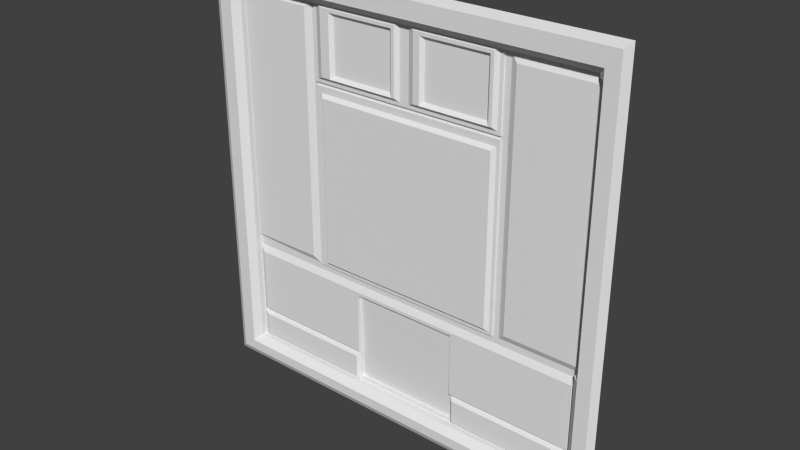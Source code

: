 # Source: exec4_2.blend  (saved by Blender 2.76.0; exported with 4.5.12 LTS)
import bpy
from mathutils import Matrix  # noqa: F401  (used for matrix-valued properties, if any)

bpy.ops.wm.read_factory_settings(use_empty=True)
scene = bpy.context.scene
scene.name = 'Scene'

# ---- collections
col_collection_1 = bpy.data.collections.new('Collection 1'); scene.collection.children.link(col_collection_1)

# ---- materials (node trees are filled in below, after node groups)
mat_exec4_2 = bpy.data.materials.new('exec4_2')
mat_exec4_2.alpha_threshold = 0.0
mat_exec4_2.use_transparent_shadow = False
mat_exec4_2.roughness = 0.5

# ---- material node trees

# ---- world
world_world = bpy.data.worlds.new('World'); scene.world = world_world
world_world.color = (0.05088, 0.05088, 0.05088)
world_world.use_sun_shadow = False
world_world.sun_shadow_jitter_overblur = 0.0
world_world.cycles.sampling_method = 'MANUAL'
world_world.cycles.sample_map_resolution = 256

# ---- meshes
me_exec4_2_meshdata = bpy.data.meshes.new('exec4_2_meshdata')
me_exec4_2_meshdata.from_pydata([(-1.28, 1.28, -1.28), (1.28, 1.28, -1.28), (-1.28, 1.28, 1.28), (1.28, 1.28, 1.28), (1.12, 1.3, 1.1), (1.16, 1.26, 1.14), (1.24, 1.26, 1.24), (1.12, 1.3, 1.08), (1.16, 1.26, 1.08), (-1.241, 1.26, 1.24), (1.12, 1.3, -0.46), (1.16, 1.26, -0.46), (-0.04, 1.31, 1.08), (-0.0605, 1.31, 1.06), (-0.5593, 1.33, 0.6006), (0.5806, 1.33, 0.6006), (0.5806, 1.33, -0.4403), (-0.5998, 1.33, 1.1), (-0.04, 1.31, 0.6996), (-0.0605, 1.31, 0.6996), (-0.081, 1.33, 0.7194), (1.16, 1.32, 1.08), (-0.081, 1.33, 1.04), (0.6004, 1.33, 0.6208), (0.6004, 1.34, 1.1), (1.24, 1.26, -1.24), (-0.01969, 1.26, -1.24), (0.1394, 1.26, -1.24), (-1.241, 1.26, -1.24), (1.16, 1.26, -1.18), (-0.01969, 1.26, -1.18), (0.1394, 1.26, -1.18), (1.12, 1.3, -1.14), (-0.539, 1.31, 0.5804), (0.5608, 1.31, 0.5804), (0.5608, 1.31, -0.4207), (-0.5593, 1.33, -0.4403), (-0.539, 1.31, -0.4207), (-0.5998, 1.33, 0.6599), (0.6004, 1.33, -0.46), (1.12, 1.34, 1.1), (0.6805, 1.32, 1.04), (0.6399, 1.34, 1.08), (1.12, 1.32, 1.04), (-0.5998, 1.33, 0.6402), (-0.539, 1.31, 0.6996), (-0.4795, 1.31, 0.6996), (-0.539, 1.31, 1.08), (-0.4795, 1.31, 1.06), (1.12, 1.34, 1.08), (-0.5796, 1.33, -0.46), (-0.4597, 1.33, 0.7194), (-0.4597, 1.33, 1.04), (-0.5796, 1.33, 0.6208), (-0.5796, 1.33, 0.6798), (-0.5796, 1.33, 1.1), (-1.12, 1.3, 1.1), (-1.12, 1.3, -1.14), (-1.159, 1.26, 1.14), (-1.159, 1.26, -1.18), (0.5806, 1.33, 0.6798), (-0.0195, 1.33, 0.6798), (0.03981, 1.33, 0.6798), (-0.5998, 1.33, -0.46), (0.5212, 1.33, 1.04), (0.5212, 1.33, 0.7194), (-0.0195, 1.33, 1.1), (0.6004, 1.33, 1.1), (0.5806, 1.33, 1.1), (0.5608, 1.31, 1.08), (0.08054, 1.31, 0.6996), (0.6004, 1.33, 0.6402), (0.1202, 1.31, 1.06), (0.6004, 1.33, 0.6599), (0.03981, 1.33, 1.1), (0.08054, 1.31, 1.08), (0.1202, 1.31, 0.6996), (0.1396, 1.33, 1.04), (0.1396, 1.33, 0.7194), (0.541, 1.31, 1.06), (0.541, 1.31, 0.6996), (0.5608, 1.31, 0.6996), (0.3602, 1.32, -1.121), (0.6004, 1.34, 0.6599), (1.12, 1.34, -0.46), (0.3399, 1.34, -1.14), (0.6004, 1.34, 0.6402), (-0.5998, 1.34, -0.46), (1.101, 1.32, -0.54), (-0.5998, 1.34, 0.6402), (-0.6599, 1.32, 1.06), (-1.1, 1.32, 1.06), (-0.62, 1.34, 1.1), (-1.1, 1.32, -0.4207), (-1.12, 1.34, -0.4406), (-1.12, 1.34, -0.46), (-0.5998, 1.34, 1.1), (-0.5998, 1.34, 0.6599), (0.6399, 1.34, -0.46), (0.541, 1.34, -0.46), (0.1202, 1.34, -0.46), (-0.62, 1.34, -0.46), (0.6004, 1.34, -0.46), (1.16, 1.32, -0.46), (1.12, 1.34, -0.4998), (0.541, 1.34, -0.4998), (0.1202, 1.34, -0.4998), (1.12, 1.32, -0.4207), (0.6805, 1.32, -0.4207), (-0.6599, 1.32, -0.4207), (1.12, 1.34, -1.14), (0.3602, 1.32, -0.9797), (0.3399, 1.34, -0.9591), (-0.3199, 1.36, -1.121), (-0.3199, 1.32, -0.9393), (-0.3199, 1.32, -0.5601), (0.3399, 1.32, -0.9393), (0.3399, 1.32, -0.5601), (-1.08, 1.32, -0.54), (-0.3199, 1.34, -1.14), (-0.3199, 1.34, -1.121), (0.3399, 1.34, -1.121), (1.101, 1.32, -1.121), (-1.08, 1.32, -1.121), (1.12, 1.34, -0.9591), (-0.3199, 1.34, -0.9591), (1.101, 1.32, -0.9393), (-1.08, 1.32, -0.9393), (-1.08, 1.32, -0.9797), (1.101, 1.32, -0.9797), (-1.12, 1.34, 1.1), (-1.12, 1.34, 1.08), (-1.12, 1.34, -0.4998), (-1.12, 1.34, -1.14), (-1.12, 1.34, -0.9591), (0.3399, 1.34, -0.5601), (-0.3199, 1.34, -0.5601), (0.3399, 1.36, -1.121), (-0.3403, 1.32, -1.121), (-0.3403, 1.32, -0.9797)], [], [(28, 9, 2, 0), (95, 101, 109, 93, 94), (89, 44, 71, 86), (100, 99, 102, 39, 50, 63, 87), (9, 6, 3, 2), (26, 27, 31, 30), (118, 127, 114, 115, 117, 116, 126, 88), (97, 83, 73, 38), (128, 139, 125, 134), (100, 106, 105, 99), (112, 111, 129, 124), (87, 63, 44, 89), (84, 98, 42, 49, 40, 24, 83, 97, 96, 92, 101, 95, 132, 106, 100, 87, 89, 86, 102, 99, 105, 104), (53, 23, 71, 44, 63, 50), (61, 18, 19, 46, 45, 54), (64, 79, 72, 77), (48, 52, 22, 13), (51, 20, 22, 52), (19, 13, 22, 20), (46, 19, 20, 51), (12, 66, 55, 47), (51, 52, 48, 46), (53, 14, 33, 34, 15, 23), (50, 39, 16, 35, 37, 36), (53, 50, 36, 37, 33, 14), (34, 35, 16, 39, 23, 15), (37, 35, 34, 33), (66, 12, 18, 61), (12, 47, 45, 46, 48, 13, 19, 18), (3, 6, 25, 1), (82, 111, 112, 121, 85), (28, 26, 30, 59, 58, 5, 8, 11, 29, 31, 27, 25, 6, 9), (11, 10, 32, 29), (60, 68, 69, 81), (69, 75, 70, 76, 72, 79, 80, 81), (76, 80, 65, 78), (73, 67, 68, 60, 62, 74, 66, 61, 54, 55, 17, 38), (75, 69, 68, 74), (65, 64, 77, 78), (45, 47, 55, 54), (75, 74, 62, 70), (79, 64, 65, 80), (60, 81, 80, 76, 70, 62), (83, 24, 67, 73), (4, 56, 130, 92, 96, 24, 40), (8, 7, 49, 21), (119, 85, 121, 120), (7, 4, 40, 49), (134, 125, 114, 127), (78, 77, 72, 76), (133, 119, 138, 123), (56, 57, 133, 134, 132, 95, 94, 131, 130), (110, 122, 82, 85), (31, 29, 32, 57, 59, 30), (4, 5, 58, 56), (43, 41, 108, 107, 103, 21), (10, 11, 103, 84), (57, 32, 110, 85, 119, 133), (1, 25, 27, 26, 28, 0), (91, 131, 94, 93), (41, 42, 98, 108), (49, 43, 21), (90, 91, 93, 109), (8, 5, 4, 7), (139, 138, 119, 120, 125), (124, 104, 88, 126), (115, 114, 125, 120, 113, 136), (56, 58, 59, 57), (32, 10, 84, 104, 124, 110), (88, 104, 105, 106, 132, 118), (123, 138, 139, 128), (98, 84, 107, 108), (133, 123, 128, 134), (110, 124, 129, 122), (130, 131, 91, 90, 92), (137, 135, 136, 113), (132, 134, 127, 118), (112, 116, 117, 135, 137, 121), (120, 121, 137, 113), (82, 122, 129, 111), (42, 41, 43, 49), (92, 90, 109, 101), (86, 71, 23, 39, 102), (112, 124, 126, 116), (96, 97, 38, 17), (107, 84, 103), (8, 21, 103, 11), (117, 115, 136, 135)])
_uv = me_exec4_2_meshdata.uv_layers.new(name='UVMap')
_uv.uv.foreach_set('vector', [0.01536, 0.01562, 0.01536, 0.9846, 0.0, 1.0, 0.0, 0.0, 0.06248, 0.3203, 0.2577, 0.3203, 0.2422, 0.3357, 0.07027, 0.3357, 0.06248, 0.3279, 0.2612, 0.7537, 0.2612, 0.7537, 0.7387, 0.7537, 0.7387, 0.7537, 0.5476, 0.316, 0.7151, 0.316, 0.7387, 0.316, 0.7387, 0.316, 0.2692, 0.316, 0.2612, 0.316, 0.2612, 0.316, 0.01536, 0.9846, 0.9845, 0.9846, 1.0, 1.0, 0.0, 1.0, 0.4923, 0.01562, 0.5544, 0.01562, 0.5544, 0.0392, 0.4923, 0.0392, 0.07809, 0.2891, 0.07809, 0.1331, 0.375, 0.1331, 0.375, 0.2812, 0.6327, 0.2812, 0.6327, 0.1331, 0.9299, 0.1331, 0.9299, 0.2891, 0.2607, 0.7574, 0.7382, 0.7574, 0.7382, 0.7574, 0.2607, 0.7574, 0.07809, 0.1173, 0.367, 0.1173, 0.375, 0.1254, 0.06248, 0.1254, 0.5469, 0.3203, 0.5469, 0.3048, 0.7113, 0.3048, 0.7113, 0.3203, 0.6327, 0.1254, 0.6406, 0.1173, 0.9299, 0.1173, 0.9375, 0.1254, 0.2612, 0.316, 0.2612, 0.316, 0.2612, 0.7537, 0.2612, 0.7537, 0.9375, 0.3203, 0.7499, 0.3203, 0.7499, 0.9219, 0.9375, 0.9219, 0.9375, 0.9297, 0.7344, 0.9297, 0.7344, 0.7578, 0.2656, 0.7578, 0.2656, 0.9297, 0.2577, 0.9297, 0.2577, 0.3203, 0.06248, 0.3203, 0.06248, 0.3048, 0.5469, 0.3048, 0.5469, 0.3203, 0.2656, 0.3203, 0.2656, 0.7501, 0.7344, 0.7501, 0.7344, 0.3203, 0.7113, 0.3203, 0.7113, 0.3048, 0.9375, 0.3048, 0.2735, 0.7425, 0.7344, 0.7425, 0.7344, 0.7501, 0.2656, 0.7501, 0.2656, 0.3203, 0.2735, 0.3203, 0.4923, 0.7655, 0.4843, 0.7733, 0.4763, 0.7733, 0.3126, 0.7733, 0.2894, 0.7733, 0.2735, 0.7655, 0.7035, 0.9064, 0.7113, 0.9142, 0.5469, 0.9142, 0.5544, 0.9064, 0.3126, 0.9142, 0.3203, 0.9064, 0.4683, 0.9064, 0.4763, 0.9142, 0.3203, 0.781, 0.4683, 0.781, 0.4683, 0.9064, 0.3203, 0.9064, 0.4763, 0.7733, 0.4763, 0.9142, 0.4683, 0.9064, 0.4683, 0.781, 0.3126, 0.7733, 0.4763, 0.7733, 0.4683, 0.781, 0.3203, 0.781, 0.4843, 0.9219, 0.4923, 0.9297, 0.2735, 0.9297, 0.2894, 0.9219, 0.3203, 0.781, 0.3203, 0.9064, 0.3126, 0.9142, 0.3126, 0.7733, 0.2735, 0.7425, 0.2814, 0.7346, 0.2894, 0.7267, 0.719, 0.7267, 0.7267, 0.7346, 0.7344, 0.7425, 0.2735, 0.3203, 0.7344, 0.3203, 0.7267, 0.328, 0.719, 0.3357, 0.2894, 0.3357, 0.2814, 0.328, 0.2735, 0.7425, 0.2735, 0.3203, 0.2814, 0.328, 0.2894, 0.3357, 0.2894, 0.7267, 0.2814, 0.7346, 0.719, 0.7267, 0.719, 0.3357, 0.7267, 0.328, 0.7344, 0.3203, 0.7344, 0.7425, 0.7267, 0.7346, 0.2894, 0.3357, 0.719, 0.3357, 0.719, 0.7267, 0.2894, 0.7267, 0.4923, 0.9297, 0.4843, 0.9219, 0.4843, 0.7733, 0.4923, 0.7655, 0.4843, 0.9219, 0.2894, 0.9219, 0.2894, 0.7733, 0.3126, 0.7733, 0.3126, 0.9142, 0.4763, 0.9142, 0.4763, 0.7733, 0.4843, 0.7733, 1.0, 1.0, 0.9845, 0.9846, 0.9845, 0.01562, 1.0, 0.0, 0.6406, 0.06223, 0.6406, 0.1173, 0.6327, 0.1254, 0.6327, 0.06223, 0.6327, 0.05484, 0.01536, 0.01562, 0.4923, 0.01562, 0.4923, 0.0392, 0.04726, 0.0392, 0.04726, 0.9453, 0.9532, 0.9453, 0.9532, 0.9219, 0.9532, 0.3203, 0.9532, 0.0392, 0.5544, 0.0392, 0.5544, 0.01562, 0.9845, 0.01562, 0.9845, 0.9846, 0.01536, 0.9846, 0.9532, 0.3203, 0.9375, 0.3203, 0.9375, 0.05484, 0.9532, 0.0392, 0.7267, 0.7655, 0.7267, 0.9297, 0.719, 0.9219, 0.719, 0.7733, 0.719, 0.9219, 0.5314, 0.9219, 0.5314, 0.7733, 0.5469, 0.7733, 0.5469, 0.9142, 0.7113, 0.9142, 0.7113, 0.7733, 0.719, 0.7733, 0.5469, 0.7733, 0.7113, 0.7733, 0.7035, 0.781, 0.5544, 0.781, 0.7344, 0.7578, 0.7344, 0.9297, 0.7267, 0.9297, 0.7267, 0.7655, 0.5155, 0.7655, 0.5155, 0.9297, 0.4923, 0.9297, 0.4923, 0.7655, 0.2735, 0.7655, 0.2735, 0.9297, 0.2656, 0.9297, 0.2656, 0.7578, 0.5314, 0.9219, 0.719, 0.9219, 0.7267, 0.9297, 0.5155, 0.9297, 0.7035, 0.781, 0.7035, 0.9064, 0.5544, 0.9064, 0.5544, 0.781, 0.2894, 0.7733, 0.2894, 0.9219, 0.2735, 0.9297, 0.2735, 0.7655, 0.5314, 0.9219, 0.5155, 0.9297, 0.5155, 0.7655, 0.5314, 0.7733, 0.7113, 0.9142, 0.7035, 0.9064, 0.7035, 0.781, 0.7113, 0.7733, 0.7267, 0.7655, 0.719, 0.7733, 0.7113, 0.7733, 0.5469, 0.7733, 0.5314, 0.7733, 0.5155, 0.7655, 0.7382, 0.7574, 0.7382, 0.9324, 0.7382, 0.9324, 0.7382, 0.7574, 0.9895, 0.4767, 0.9865, 0.4767, 0.9865, 0.4767, 0.9872, 0.4767, 0.9872, 0.4767, 0.9888, 0.4767, 0.9895, 0.4767, 0.9896, 0.4767, 0.9895, 0.4767, 0.9895, 0.4767, 0.9896, 0.4767, 0.375, 0.05484, 0.6327, 0.05484, 0.6327, 0.06223, 0.375, 0.06223, 0.9895, 0.4766, 0.9895, 0.4767, 0.9895, 0.4767, 0.9895, 0.4766, 0.06248, 0.1254, 0.375, 0.1254, 0.375, 0.1331, 0.07809, 0.1331, 0.5544, 0.781, 0.5544, 0.9064, 0.5469, 0.9142, 0.5469, 0.7733, 0.06248, 0.05484, 0.375, 0.05484, 0.367, 0.06223, 0.07809, 0.06223, 0.9865, 0.4767, 0.9865, 0.4737, 0.9865, 0.4737, 0.9865, 0.4739, 0.9865, 0.4746, 0.9865, 0.4746, 0.9865, 0.4746, 0.9865, 0.4766, 0.9865, 0.4767, 0.9375, 0.05484, 0.9299, 0.06223, 0.6406, 0.06223, 0.6327, 0.05484, 0.5544, 0.0392, 0.9532, 0.0392, 0.9375, 0.05484, 0.06248, 0.05484, 0.04726, 0.0392, 0.4923, 0.0392, 0.9375, 0.9297, 0.9532, 0.9453, 0.04726, 0.9453, 0.06248, 0.9297, 0.9375, 0.9064, 0.7658, 0.9064, 0.7658, 0.3357, 0.9375, 0.3357, 0.9532, 0.3203, 0.9532, 0.9219, 0.9895, 0.4746, 0.9895, 0.4746, 0.9895, 0.4746, 0.9895, 0.4746, 0.9865, 0.4737, 0.9895, 0.4737, 0.9895, 0.4737, 0.9884, 0.4737, 0.9876, 0.4737, 0.9865, 0.4737, 1.0, 0.0, 0.9845, 0.01562, 0.5544, 0.01562, 0.4923, 0.01562, 0.01536, 0.01562, 0.0, 0.0, 0.07027, 0.9142, 0.06248, 0.9219, 0.06248, 0.3279, 0.07027, 0.3357, 0.7658, 0.9064, 0.7499, 0.9219, 0.7499, 0.3203, 0.7658, 0.3357, 0.9375, 0.9219, 0.9375, 0.9064, 0.9532, 0.9219, 0.2422, 0.9142, 0.07027, 0.9142, 0.07027, 0.3357, 0.2422, 0.3357, 0.9532, 0.9219, 0.9532, 0.9453, 0.9375, 0.9297, 0.9375, 0.9219, 0.367, 0.1173, 0.367, 0.06223, 0.375, 0.05484, 0.375, 0.06223, 0.375, 0.1254, 0.9375, 0.1254, 0.9375, 0.3048, 0.9299, 0.2891, 0.9299, 0.1331, 0.6849, 0.2346, 0.6849, 0.2411, 0.6849, 0.2414, 0.6849, 0.2442, 0.6849, 0.2442, 0.6849, 0.2346, 0.06248, 0.9297, 0.04726, 0.9453, 0.04726, 0.0392, 0.06248, 0.05484, 0.9895, 0.4737, 0.9895, 0.4746, 0.9895, 0.4746, 0.9895, 0.4746, 0.9895, 0.4739, 0.9895, 0.4737, 0.9299, 0.2891, 0.9375, 0.3048, 0.7113, 0.3048, 0.5469, 0.3048, 0.06248, 0.3048, 0.07809, 0.2891, 0.07809, 0.06223, 0.367, 0.06223, 0.367, 0.1173, 0.07809, 0.1173, 0.7499, 0.3203, 0.9375, 0.3203, 0.9375, 0.3357, 0.7658, 0.3357, 0.06248, 0.05484, 0.07809, 0.06223, 0.07809, 0.1173, 0.06248, 0.1254, 0.9375, 0.05484, 0.9375, 0.1254, 0.9299, 0.1173, 0.9299, 0.06223, 0.06248, 0.9297, 0.06257, 0.9219, 0.07027, 0.9142, 0.2422, 0.9142, 0.2577, 0.9297, 0.6327, 0.06223, 0.6327, 0.2812, 0.375, 0.2812, 0.375, 0.06223, 0.06248, 0.3048, 0.06248, 0.1254, 0.07809, 0.1331, 0.07809, 0.2891, 0.6735, 0.2414, 0.6735, 0.2411, 0.6735, 0.2346, 0.6735, 0.2346, 0.6735, 0.2442, 0.6735, 0.2442, 0.6849, 0.2442, 0.6735, 0.2442, 0.6735, 0.2442, 0.6849, 0.2442, 0.6406, 0.06223, 0.9299, 0.06223, 0.9299, 0.1173, 0.6406, 0.1173, 0.7499, 0.9219, 0.7658, 0.9064, 0.9375, 0.9064, 0.9375, 0.9219, 0.2577, 0.9297, 0.2422, 0.9142, 0.2422, 0.3357, 0.2577, 0.3203, 0.7387, 0.7537, 0.7387, 0.7537, 0.7387, 0.746, 0.7387, 0.316, 0.7387, 0.316, 0.6327, 0.1254, 0.9375, 0.1254, 0.9299, 0.1331, 0.6327, 0.1331, 0.2607, 0.9324, 0.2607, 0.7574, 0.2607, 0.7574, 0.2607, 0.9324, 0.9375, 0.3357, 0.9375, 0.3203, 0.9532, 0.3203, 0.9895, 0.4766, 0.9895, 0.4766, 0.9895, 0.4746, 0.9895, 0.4746, 0.6735, 0.2346, 0.6849, 0.2346, 0.6849, 0.2346, 0.6735, 0.2346])
_ca = me_exec4_2_meshdata.color_attributes.new('Col', 'BYTE_COLOR', 'CORNER')
_ca.data.foreach_set('color', [0.0382, 0.0, 0.0, 1.0, 0.0382, 0.0, 0.0, 1.0, 0.0382, 0.0, 0.0, 1.0, 0.0382, 0.0, 0.0, 1.0, 0.0382, 0.0, 0.0, 1.0, 0.0382, 0.0, 0.0, 1.0, 0.0382, 0.0, 0.0, 1.0, 0.0382, 0.0, 0.0, 1.0, 0.0382, 0.0, 0.0, 1.0, 0.0382, 0.0, 0.0, 1.0, 0.0382, 0.0, 0.0, 1.0, 0.0382, 0.0, 0.0, 1.0, 0.0382, 0.0, 0.0, 1.0, 0.0382, 0.0, 0.0, 1.0, 0.0382, 0.0, 0.0, 1.0, 0.0382, 0.0, 0.0, 1.0, 0.0382, 0.0, 0.0, 1.0, 0.0382, 0.0, 0.0, 1.0, 0.0382, 0.0, 0.0, 1.0, 0.0382, 0.0, 0.0, 1.0, 0.0382, 0.0, 0.0, 1.0, 0.0382, 0.0, 0.0, 1.0, 0.0382, 0.0, 0.0, 1.0, 0.0382, 0.0, 0.0, 1.0, 0.0382, 0.0, 0.0, 1.0, 0.0382, 0.0, 0.0, 1.0, 0.0382, 0.0, 0.0, 1.0, 0.0382, 0.0, 0.0, 1.0, 0.0382, 0.0, 0.0, 1.0, 0.0382, 0.0, 0.0, 1.0, 0.0382, 0.0, 0.0, 1.0, 0.0382, 0.0, 0.0, 1.0, 0.0382, 0.0, 0.0, 1.0, 0.0382, 0.0, 0.0, 1.0, 0.0382, 0.0, 0.0, 1.0, 0.0382, 0.0, 0.0, 1.0, 0.0382, 0.0, 0.0, 1.0, 0.0382, 0.0, 0.0, 1.0, 0.0382, 0.0, 0.0, 1.0, 0.0382, 0.0, 0.0, 1.0, 0.0382, 0.0, 0.0, 1.0, 0.0382, 0.0, 0.0, 1.0, 0.0382, 0.0, 0.0, 1.0, 0.0382, 0.0, 0.0, 1.0, 0.0382, 0.0, 0.0, 1.0, 0.0382, 0.0, 0.0, 1.0, 0.0382, 0.0, 0.0, 1.0, 0.0382, 0.0, 0.0, 1.0, 0.0382, 0.0, 0.0, 1.0, 0.0382, 0.0, 0.0, 1.0, 0.0382, 0.0, 0.0, 1.0, 0.0382, 0.0, 0.0, 1.0, 0.0382, 0.0, 0.0, 1.0, 0.0382, 0.0, 0.0, 1.0, 0.0382, 0.0, 0.0, 1.0, 0.0382, 0.0, 0.0, 1.0, 0.0382, 0.0, 0.0, 1.0, 0.0382, 0.0, 0.0, 1.0, 0.0382, 0.0, 0.0, 1.0, 0.0382, 0.0, 0.0, 1.0, 0.0382, 0.0, 0.0, 1.0, 0.0382, 0.0, 0.0, 1.0, 0.0382, 0.0, 0.0, 1.0, 0.0382, 0.0, 0.0, 1.0, 0.0382, 0.0, 0.0, 1.0, 0.0382, 0.0, 0.0, 1.0, 0.0382, 0.0, 0.0, 1.0, 0.0382, 0.0, 0.0, 1.0, 0.0382, 0.0, 0.0, 1.0, 0.0382, 0.0, 0.0, 1.0, 0.0382, 0.0, 0.0, 1.0, 0.0382, 0.0, 0.0, 1.0, 0.0382, 0.0, 0.0, 1.0, 0.0382, 0.0, 0.0, 1.0, 0.0382, 0.0, 0.0, 1.0, 0.0382, 0.0, 0.0, 1.0, 0.0382, 0.0, 0.0, 1.0, 0.0382, 0.0, 0.0, 1.0, 0.0382, 0.0, 0.0, 1.0, 0.0382, 0.0, 0.0, 1.0, 0.0382, 0.0, 0.0, 1.0, 0.0382, 0.0, 0.0, 1.0, 0.0382, 0.0, 0.0, 1.0, 0.0382, 0.0, 0.0, 1.0, 0.0382, 0.0, 0.0, 1.0, 0.0382, 0.0, 0.0, 1.0, 0.0382, 0.0, 0.0, 1.0, 0.0382, 0.0, 0.0, 1.0, 0.0382, 0.0, 0.0, 1.0, 0.0382, 0.0, 0.0, 1.0, 0.0382, 0.0, 0.0, 1.0, 0.0382, 0.0, 0.0, 1.0, 0.0382, 0.0, 0.0, 1.0, 0.0382, 0.0, 0.0, 1.0, 0.0382, 0.0, 0.0, 1.0, 0.0382, 0.0, 0.0, 1.0, 0.0382, 0.0, 0.0, 1.0, 0.0382, 0.0, 0.0, 1.0, 0.0382, 0.0, 0.0, 1.0, 0.0382, 0.0, 0.0, 1.0, 0.0382, 0.0, 0.0, 1.0, 0.0382, 0.0, 0.0, 1.0, 0.0382, 0.0, 0.0, 1.0, 0.0382, 0.0, 0.0, 1.0, 0.0382, 0.0, 0.0, 1.0, 0.0382, 0.0, 0.0, 1.0, 0.0382, 0.0, 0.0, 1.0, 0.0382, 0.0, 0.0, 1.0, 0.0382, 0.0, 0.0, 1.0, 0.0382, 0.0, 0.0, 1.0, 0.0382, 0.0, 0.0, 1.0, 0.0382, 0.0, 0.0, 1.0, 0.0382, 0.0, 0.0, 1.0, 0.0382, 0.0, 0.0, 1.0, 0.0382, 0.0, 0.0, 1.0, 0.0382, 0.0, 0.0, 1.0, 0.0382, 0.0, 0.0, 1.0, 0.0382, 0.0, 0.0, 1.0, 0.0382, 0.0, 0.0, 1.0, 0.0382, 0.0, 0.0, 1.0, 0.0382, 0.0, 0.0, 1.0, 0.0382, 0.0, 0.0, 1.0, 0.0382, 0.0, 0.0, 1.0, 0.0382, 0.0, 0.0, 1.0, 0.0382, 0.0, 0.0, 1.0, 0.0382, 0.0, 0.0, 1.0, 0.0382, 0.0, 0.0, 1.0, 0.0382, 0.0, 0.0, 1.0, 0.0382, 0.0, 0.0, 1.0, 0.0382, 0.0, 0.0, 1.0, 0.0382, 0.0, 0.0, 1.0, 0.0382, 0.0, 0.0, 1.0, 0.0382, 0.0, 0.0, 1.0, 0.0382, 0.0, 0.0, 1.0, 0.0382, 0.0, 0.0, 1.0, 0.0382, 0.0, 0.0, 1.0, 0.0382, 0.0, 0.0, 1.0, 0.0382, 0.0, 0.0, 1.0, 0.0382, 0.0, 0.0, 1.0, 0.0382, 0.0, 0.0, 1.0, 0.0382, 0.0, 0.0, 1.0, 0.0382, 0.0, 0.0, 1.0, 0.0382, 0.0, 0.0, 1.0, 0.0382, 0.0, 0.0, 1.0, 0.0382, 0.0, 0.0, 1.0, 0.0382, 0.0, 0.0, 1.0, 0.0382, 0.0, 0.0, 1.0, 0.0382, 0.0, 0.0, 1.0, 0.0382, 0.0, 0.0, 1.0, 0.0382, 0.0, 0.0, 1.0, 0.0382, 0.0, 0.0, 1.0, 0.0382, 0.0, 0.0, 1.0, 0.0382, 0.0, 0.0, 1.0, 0.0382, 0.0, 0.0, 1.0, 0.0382, 0.0, 0.0, 1.0, 0.0382, 0.0, 0.0, 1.0, 0.0382, 0.0, 0.0, 1.0, 0.0382, 0.0, 0.0, 1.0, 0.0382, 0.0, 0.0, 1.0, 0.0382, 0.0, 0.0, 1.0, 0.0382, 0.0, 0.0, 1.0, 0.0382, 0.0, 0.0, 1.0, 0.0382, 0.0, 0.0, 1.0, 0.0382, 0.0, 0.0, 1.0, 0.0382, 0.0, 0.0, 1.0, 0.0382, 0.0, 0.0, 1.0, 0.0382, 0.0, 0.0, 1.0, 0.0382, 0.0, 0.0, 1.0, 0.0382, 0.0, 0.0, 1.0, 0.0382, 0.0, 0.0, 1.0, 0.0382, 0.0, 0.0, 1.0, 0.0382, 0.0, 0.0, 1.0, 0.0382, 0.0, 0.0, 1.0, 0.0382, 0.0, 0.0, 1.0, 0.0382, 0.0, 0.0, 1.0, 0.0382, 0.0, 0.0, 1.0, 0.0382, 0.0, 0.0, 1.0, 0.0382, 0.0, 0.0, 1.0, 0.0382, 0.0, 0.0, 1.0, 0.0382, 0.0, 0.0, 1.0, 0.0382, 0.0, 0.0, 1.0, 0.0382, 0.0, 0.0, 1.0, 0.0382, 0.0, 0.0, 1.0, 0.0382, 0.0, 0.0, 1.0, 0.0382, 0.0, 0.0, 1.0, 0.0382, 0.0, 0.0, 1.0, 0.0382, 0.0, 0.0, 1.0, 0.0382, 0.0, 0.0, 1.0, 0.0382, 0.0, 0.0, 1.0, 0.0382, 0.0, 0.0, 1.0, 0.0382, 0.0, 0.0, 1.0, 0.0382, 0.0, 0.0, 1.0, 0.0382, 0.0, 0.0, 1.0, 0.0382, 0.0, 0.0, 1.0, 0.0382, 0.0, 0.0, 1.0, 0.0382, 0.0, 0.0, 1.0, 0.0382, 0.0, 0.0, 1.0, 0.0382, 0.0, 0.0, 1.0, 0.0382, 0.0, 0.0, 1.0, 0.0382, 0.0, 0.0, 1.0, 0.0382, 0.0, 0.0, 1.0, 0.0382, 0.0, 0.0, 1.0, 0.0382, 0.0, 0.0, 1.0, 0.0382, 0.0, 0.0, 1.0, 0.0382, 0.0, 0.0, 1.0, 0.0382, 0.0, 0.0, 1.0, 0.0382, 0.0, 0.0, 1.0, 0.0382, 0.0, 0.0, 1.0, 0.0382, 0.0, 0.0, 1.0, 0.0382, 0.0, 0.0, 1.0, 0.0382, 0.0, 0.0, 1.0, 0.0382, 0.0, 0.0, 1.0, 0.0382, 0.0, 0.0, 1.0, 0.0382, 0.0, 0.0, 1.0, 0.0382, 0.0, 0.0, 1.0, 0.0382, 0.0, 0.0, 1.0, 0.0382, 0.0, 0.0, 1.0, 0.0382, 0.0, 0.0, 1.0, 0.0382, 0.0, 0.0, 1.0, 0.0382, 0.0, 0.0, 1.0, 0.0382, 0.0, 0.0, 1.0, 0.0382, 0.0, 0.0, 1.0, 0.0382, 0.0, 0.0, 1.0, 0.0382, 0.0, 0.0, 1.0, 0.0382, 0.0, 0.0, 1.0, 0.0382, 0.0, 0.0, 1.0, 0.0382, 0.0, 0.0, 1.0, 0.0382, 0.0, 0.0, 1.0, 0.0382, 0.0, 0.0, 1.0, 0.0382, 0.0, 0.0, 1.0, 0.0382, 0.0, 0.0, 1.0, 0.0382, 0.0, 0.0, 1.0, 0.0382, 0.0, 0.0, 1.0, 0.0382, 0.0, 0.0, 1.0, 0.0382, 0.0, 0.0, 1.0, 0.0382, 0.0, 0.0, 1.0, 0.0382, 0.0, 0.0, 1.0, 0.0382, 0.0, 0.0, 1.0, 0.0382, 0.0, 0.0, 1.0, 0.0382, 0.0, 0.0, 1.0, 0.0382, 0.0, 0.0, 1.0, 0.0382, 0.0, 0.0, 1.0, 0.0382, 0.0, 0.0, 1.0, 0.0382, 0.0, 0.0, 1.0, 0.0382, 0.0, 0.0, 1.0, 0.0382, 0.0, 0.0, 1.0, 0.0382, 0.0, 0.0, 1.0, 0.0382, 0.0, 0.0, 1.0, 0.0382, 0.0, 0.0, 1.0, 0.0382, 0.0, 0.0, 1.0, 0.0382, 0.0, 0.0, 1.0, 0.0382, 0.0, 0.0, 1.0, 0.0382, 0.0, 0.0, 1.0, 0.0382, 0.0, 0.0, 1.0, 0.0382, 0.0, 0.0, 1.0, 0.0382, 0.0, 0.0, 1.0, 0.0382, 0.0, 0.0, 1.0, 0.0382, 0.0, 0.0, 1.0, 0.0382, 0.0, 0.0, 1.0, 0.0382, 0.0, 0.0, 1.0, 0.0382, 0.0, 0.0, 1.0, 0.0382, 0.0, 0.0, 1.0, 0.0382, 0.0, 0.0, 1.0, 0.0382, 0.0, 0.0, 1.0, 0.0382, 0.0, 0.0, 1.0, 0.0382, 0.0, 0.0, 1.0, 0.0382, 0.0, 0.0, 1.0, 0.0382, 0.0, 0.0, 1.0, 0.0382, 0.0, 0.0, 1.0, 0.0382, 0.0, 0.0, 1.0, 0.0382, 0.0, 0.0, 1.0, 0.0382, 0.0, 0.0, 1.0, 0.0382, 0.0, 0.0, 1.0, 0.0382, 0.0, 0.0, 1.0, 0.0382, 0.0, 0.0, 1.0, 0.0382, 0.0, 0.0, 1.0, 0.0382, 0.0, 0.0, 1.0, 0.0382, 0.0, 0.0, 1.0, 0.0382, 0.0, 0.0, 1.0, 0.0382, 0.0, 0.0, 1.0, 0.0382, 0.0, 0.0, 1.0, 0.0382, 0.0, 0.0, 1.0, 0.0382, 0.0, 0.0, 1.0, 0.0382, 0.0, 0.0, 1.0, 0.0382, 0.0, 0.0, 1.0, 0.0382, 0.0, 0.0, 1.0, 0.0382, 0.0, 0.0, 1.0, 0.0382, 0.0, 0.0, 1.0, 0.0382, 0.0, 0.0, 1.0, 0.0382, 0.0, 0.0, 1.0, 0.0382, 0.0, 0.0, 1.0, 0.0382, 0.0, 0.0, 1.0, 0.0382, 0.0, 0.0, 1.0, 0.0382, 0.0, 0.0, 1.0, 0.0382, 0.0, 0.0, 1.0, 0.0382, 0.0, 0.0, 1.0, 0.0382, 0.0, 0.0, 1.0, 0.0382, 0.0, 0.0, 1.0, 0.0382, 0.0, 0.0, 1.0, 0.0382, 0.0, 0.0, 1.0, 0.0382, 0.0, 0.0, 1.0, 0.0382, 0.0, 0.0, 1.0, 0.0382, 0.0, 0.0, 1.0, 0.0382, 0.0, 0.0, 1.0, 0.0382, 0.0, 0.0, 1.0, 0.0382, 0.0, 0.0, 1.0, 0.0382, 0.0, 0.0, 1.0, 0.0382, 0.0, 0.0, 1.0, 0.0382, 0.0, 0.0, 1.0, 0.0382, 0.0, 0.0, 1.0, 0.0382, 0.0, 0.0, 1.0, 0.0382, 0.0, 0.0, 1.0, 0.0382, 0.0, 0.0, 1.0, 0.0382, 0.0, 0.0, 1.0, 0.0382, 0.0, 0.0, 1.0, 0.0382, 0.0, 0.0, 1.0, 0.0382, 0.0, 0.0, 1.0, 0.0382, 0.0, 0.0, 1.0, 0.0382, 0.0, 0.0, 1.0, 0.0382, 0.0, 0.0, 1.0, 0.0382, 0.0, 0.0, 1.0, 0.0382, 0.0, 0.0, 1.0, 0.0382, 0.0, 0.0, 1.0, 0.0382, 0.0, 0.0, 1.0, 0.0382, 0.0, 0.0, 1.0, 0.0382, 0.0, 0.0, 1.0, 0.0382, 0.0, 0.0, 1.0, 0.0382, 0.0, 0.0, 1.0, 0.0382, 0.0, 0.0, 1.0, 0.0382, 0.0, 0.0, 1.0, 0.0382, 0.0, 0.0, 1.0, 0.0382, 0.0, 0.0, 1.0, 0.0382, 0.0, 0.0, 1.0, 0.0382, 0.0, 0.0, 1.0, 0.0382, 0.0, 0.0, 1.0, 0.0382, 0.0, 0.0, 1.0, 0.0382, 0.0, 0.0, 1.0, 0.0382, 0.0, 0.0, 1.0, 0.0382, 0.0, 0.0, 1.0, 0.0382, 0.0, 0.0, 1.0, 0.0382, 0.0, 0.0, 1.0, 0.0382, 0.0, 0.0, 1.0, 0.0382, 0.0, 0.0, 1.0, 0.0382, 0.0, 0.0, 1.0, 0.0382, 0.0, 0.0, 1.0, 0.0382, 0.0, 0.0, 1.0, 0.0382, 0.0, 0.0, 1.0, 0.0382, 0.0, 0.0, 1.0, 0.0382, 0.0, 0.0, 1.0, 0.0382, 0.0, 0.0, 1.0, 0.0382, 0.0, 0.0, 1.0, 0.0382, 0.0, 0.0, 1.0, 0.0382, 0.0, 0.0, 1.0, 0.0382, 0.0, 0.0, 1.0, 0.0382, 0.0, 0.0, 1.0, 0.0382, 0.0, 0.0, 1.0, 0.0382, 0.0, 0.0, 1.0, 0.0382, 0.0, 0.0, 1.0, 0.0382, 0.0, 0.0, 1.0, 0.0382, 0.0, 0.0, 1.0, 0.0382, 0.0, 0.0, 1.0, 0.0382, 0.0, 0.0, 1.0, 0.0382, 0.0, 0.0, 1.0, 0.0382, 0.0, 0.0, 1.0, 0.0382, 0.0, 0.0, 1.0, 0.0382, 0.0, 0.0, 1.0, 0.0382, 0.0, 0.0, 1.0, 0.0382, 0.0, 0.0, 1.0, 0.0382, 0.0, 0.0, 1.0, 0.0382, 0.0, 0.0, 1.0, 0.0382, 0.0, 0.0, 1.0, 0.0382, 0.0, 0.0, 1.0, 0.0382, 0.0, 0.0, 1.0, 0.0382, 0.0, 0.0, 1.0, 0.0382, 0.0, 0.0, 1.0, 0.0382, 0.0, 0.0, 1.0, 0.0382, 0.0, 0.0, 1.0, 0.0382, 0.0, 0.0, 1.0, 0.0382, 0.0, 0.0, 1.0, 0.0382, 0.0, 0.0, 1.0, 0.0382, 0.0, 0.0, 1.0, 0.0382, 0.0, 0.0, 1.0, 0.0382, 0.0, 0.0, 1.0, 0.0382, 0.0, 0.0, 1.0, 0.0382, 0.0, 0.0, 1.0, 0.0382, 0.0, 0.0, 1.0, 0.0382, 0.0, 0.0, 1.0, 0.0382, 0.0, 0.0, 1.0, 0.0382, 0.0, 0.0, 1.0, 0.0382, 0.0, 0.0, 1.0, 0.0382, 0.0, 0.0, 1.0, 0.0382, 0.0, 0.0, 1.0, 0.0382, 0.0, 0.0, 1.0, 0.0382, 0.0, 0.0, 1.0, 0.0382, 0.0, 0.0, 1.0, 0.0382, 0.0, 0.0, 1.0, 0.0382, 0.0, 0.0, 1.0, 0.0382, 0.0, 0.0, 1.0, 0.0382, 0.0, 0.0, 1.0, 0.0382, 0.0, 0.0, 1.0, 0.0382, 0.0, 0.0, 1.0, 0.0382, 0.0, 0.0, 1.0, 0.0382, 0.0, 0.0, 1.0, 0.0382, 0.0, 0.0, 1.0, 0.0382, 0.0, 0.0, 1.0, 0.0382, 0.0, 0.0, 1.0, 0.0382, 0.0, 0.0, 1.0, 0.0382, 0.0, 0.0, 1.0, 0.0382, 0.0, 0.0, 1.0, 0.0382, 0.0, 0.0, 1.0, 0.0382, 0.0, 0.0, 1.0, 0.0382, 0.0, 0.0, 1.0, 0.0382, 0.0, 0.0, 1.0, 0.0382, 0.0, 0.0, 1.0, 0.0382, 0.0, 0.0, 1.0, 0.0382, 0.0, 0.0, 1.0, 0.0382, 0.0, 0.0, 1.0, 0.0382, 0.0, 0.0, 1.0, 0.0382, 0.0, 0.0, 1.0, 0.0382, 0.0, 0.0, 1.0, 0.0382, 0.0, 0.0, 1.0, 0.0382, 0.0, 0.0, 1.0, 0.0382, 0.0, 0.0, 1.0, 0.0382, 0.0, 0.0, 1.0, 0.0382, 0.0, 0.0, 1.0, 0.0382, 0.0, 0.0, 1.0, 0.0382, 0.0, 0.0, 1.0, 0.0382, 0.0, 0.0, 1.0, 0.0382, 0.0, 0.0, 1.0, 0.0382, 0.0, 0.0, 1.0, 0.0382, 0.0, 0.0, 1.0, 0.0382, 0.0, 0.0, 1.0, 0.0382, 0.0, 0.0, 1.0, 0.0382, 0.0, 0.0, 1.0, 0.0382, 0.0, 0.0, 1.0, 0.0382, 0.0, 0.0, 1.0, 0.0382, 0.0, 0.0, 1.0, 0.0382, 0.0, 0.0, 1.0, 0.0382, 0.0, 0.0, 1.0, 0.0382, 0.0, 0.0, 1.0, 0.0382, 0.0, 0.0, 1.0, 0.0382, 0.0, 0.0, 1.0, 0.0382, 0.0, 0.0, 1.0, 0.0382, 0.0, 0.0, 1.0])
me_exec4_2_meshdata.materials.append(mat_exec4_2)
me_exec4_2_meshdata.use_remesh_preserve_volume = False
me_exec4_2_meshdata.use_remesh_preserve_attributes = False
me_exec4_2_meshdata.use_mirror_vertex_groups = False
me_exec4_2_meshdata.update()

# ---- objects
ob_exec4_2_mesh = bpy.data.objects.new('exec4_2_mesh', me_exec4_2_meshdata)

# ---- transforms, parenting, visibility, modifiers, constraints
ob_exec4_2_mesh.location = (0.0, 0.0, 0.0)
ob_exec4_2_mesh.lineart.crease_threshold = 0.0

# ---- collection membership
col_collection_1.objects.link(ob_exec4_2_mesh)

# ---- scene / render settings (as saved in the file)
scene.frame_start = 1; scene.frame_end = 2; scene.frame_set(1)
scene.render.engine = 'BLENDER_EEVEE_NEXT'
scene.render.resolution_percentage = 50
scene.render.dither_intensity = 0.0
scene.cycles.use_denoising = False
scene.cycles.samples = 10
scene.cycles.sampling_pattern = 'TABULATED_SOBOL'
scene.cycles.light_sampling_threshold = 0.0
scene.cycles.use_adaptive_sampling = False
scene.cycles.use_light_tree = False
scene.cycles.blur_glossy = 0.0
scene.cycles.pixel_filter_type = 'GAUSSIAN'
scene.cycles.sample_clamp_indirect = 0.0
scene.view_settings.view_transform = 'Standard'
bpy.context.view_layer.update()

# ---- added for rendering (the .blend has no active camera and no usable light): camera, sun
cam_auto = bpy.data.cameras.new('AutoCamera')
cam_auto.lens = 50.0
cam_auto.sensor_width = 36.0
cam_auto.clip_end = 1000.0
ob_auto_camera = bpy.data.objects.new('AutoCamera', cam_auto)
scene.collection.objects.link(ob_auto_camera)
ob_auto_camera.location = (3.35095, -2.71114, 2.68076)
ob_auto_camera.rotation_euler = (1.09748, -7.21219e-08, 0.694738)
scene.camera = ob_auto_camera
light_auto_sun = bpy.data.lights.new('AutoSun', 'SUN')
light_auto_sun.energy = 3.0
light_auto_sun.angle = 0.0523599
ob_auto_sun = bpy.data.objects.new('AutoSun', light_auto_sun)
scene.collection.objects.link(ob_auto_sun)
ob_auto_sun.rotation_euler = (0.872665, 0.174533, 0.523599)
bpy.context.view_layer.update()
